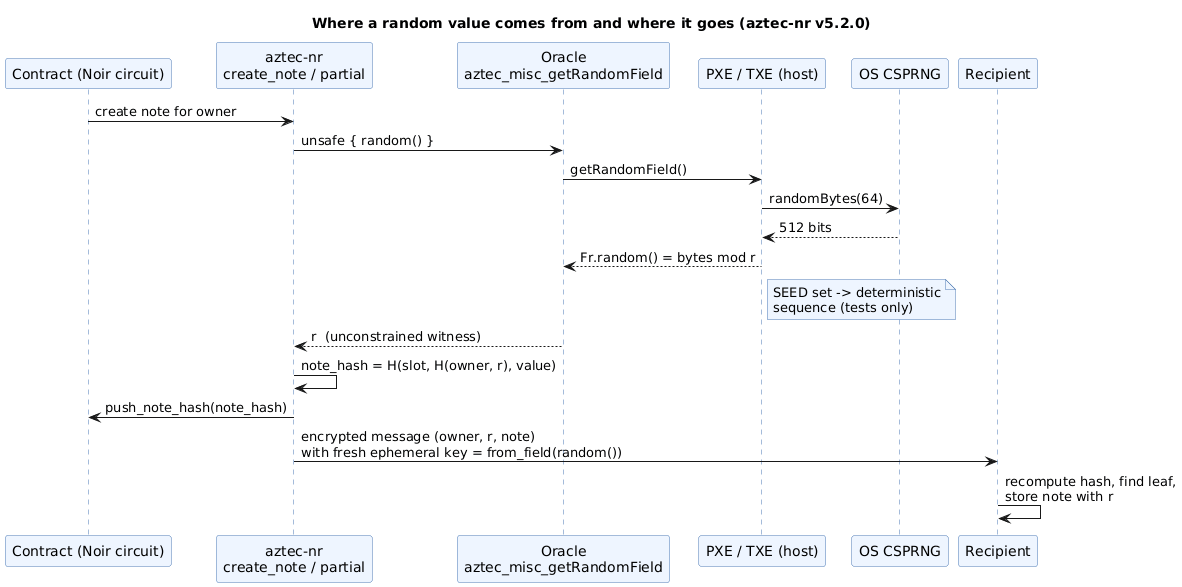

The diagram above was rendered by PlantUML. Its source (embedded in the PNG):
@startuml
title Where a random value comes from and where it goes (aztec-nr v5.2.0)
skinparam shadowing false
skinparam sequence {
  ParticipantBackgroundColor #EEF5FF
  ParticipantBorderColor #4A78B5
  LifeLineBorderColor #4A78B5
}
skinparam note {
  BackgroundColor #EEF5FF
  BorderColor #4A78B5
}
participant "Contract (Noir circuit)" as C
participant "aztec-nr\ncreate_note / partial" as L
participant "Oracle\naztec_misc_getRandomField" as O
participant "PXE / TXE (host)" as P
participant "OS CSPRNG" as R
participant "Recipient" as D
C -> L : create note for owner
L -> O : unsafe { random() }
O -> P : getRandomField()
P -> R : randomBytes(64)
R --> P : 512 bits
P --> O : Fr.random() = bytes mod r
note right of P
  SEED set -> deterministic
  sequence (tests only)
end note
O --> L : r  (unconstrained witness)
L -> L : note_hash = H(slot, H(owner, r), value)
L -> C : push_note_hash(note_hash)
L -> D : encrypted message (owner, r, note)\nwith fresh ephemeral key = from_field(random())
D -> D : recompute hash, find leaf,\nstore note with r
@enduml